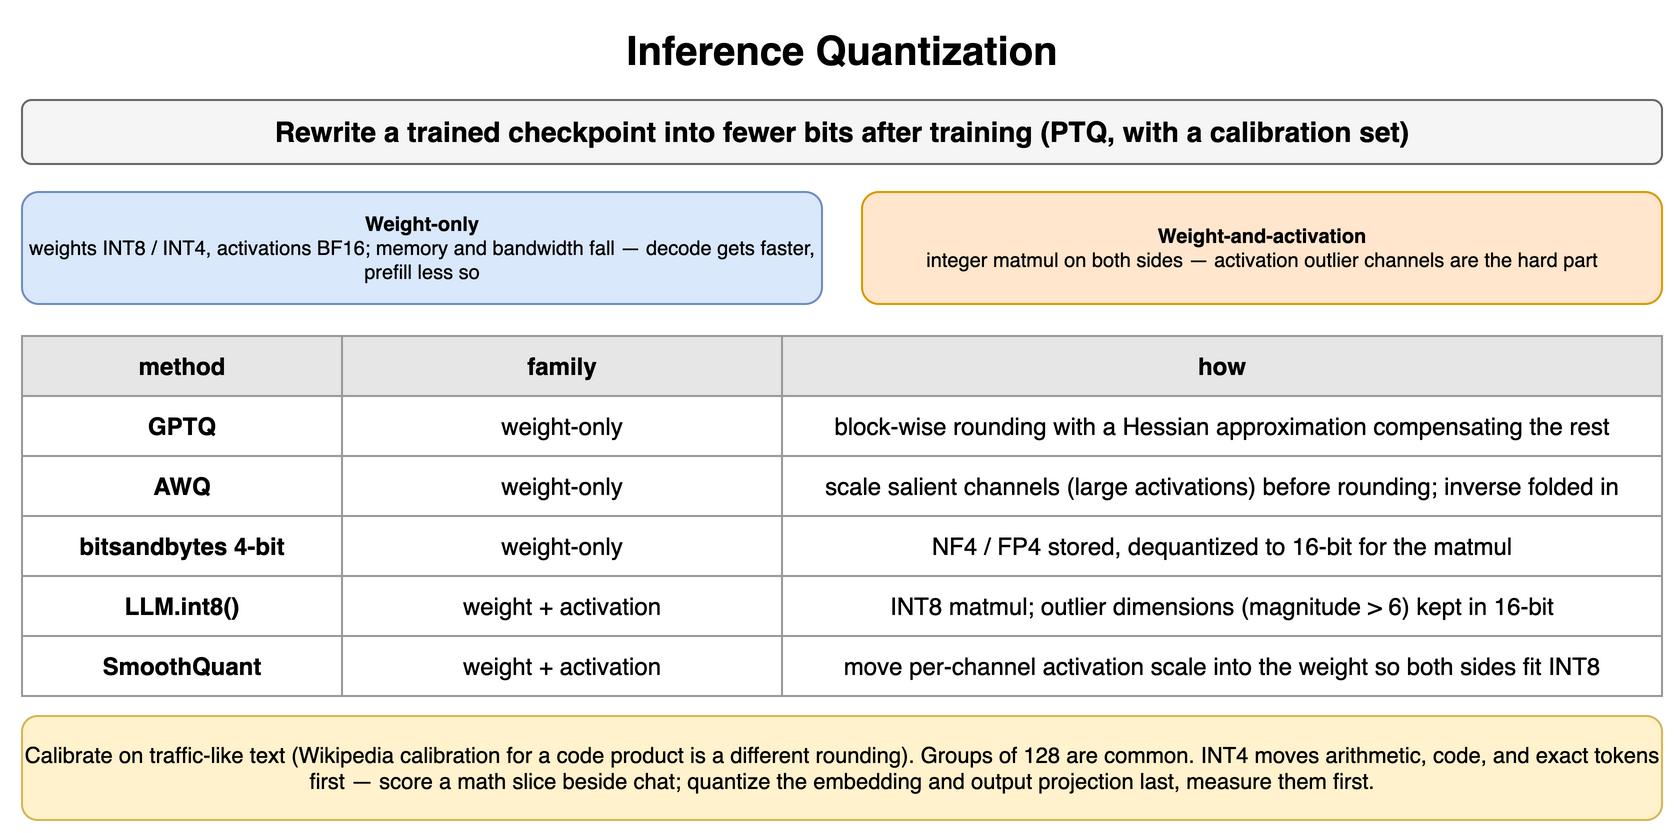

The diagram above was exported from draw.io. Its source (the exported page's mxGraphModel, read from the mxfile embedded in the PNG):
<mxGraphModel dx="900" dy="424" grid="1" gridSize="10" guides="1" tooltips="1" connect="1" arrows="1" fold="1" page="1" pageScale="1" pageWidth="900" pageHeight="424" math="0" shadow="0">
  <root>
    <mxCell id="0" />
    <mxCell id="1" parent="0" />
    <mxCell id="k1" value="Inference Quantization" style="text;html=1;align=center;verticalAlign=middle;whiteSpace=wrap;fontSize=20;fontStyle=1;" vertex="1" parent="1">
      <mxGeometry x="40" y="10" width="820" height="30" as="geometry" />
    </mxCell>
    <mxCell id="k2" value="Rewrite a trained checkpoint into fewer bits after training (PTQ, with a calibration set)" style="rounded=1;whiteSpace=wrap;html=1;fillColor=#f5f5f5;strokeColor=#666666;fontStyle=1;fontSize=14;" vertex="1" parent="1">
      <mxGeometry x="40" y="50" width="820" height="32" as="geometry" />
    </mxCell>
    <mxCell id="k3" value="Weight-only&lt;br&gt;&lt;span style='font-weight:normal'&gt;weights INT8 / INT4, activations BF16; memory and bandwidth fall — decode gets faster, prefill less so&lt;/span&gt;" style="rounded=1;whiteSpace=wrap;html=1;fillColor=#dae8fc;strokeColor=#6c8ebf;fontSize=10;align=center;fontStyle=1;" vertex="1" parent="1">
      <mxGeometry x="40" y="96" width="400" height="56" as="geometry" />
    </mxCell>
    <mxCell id="k4" value="Weight-and-activation&lt;br&gt;&lt;span style='font-weight:normal'&gt;integer matmul on both sides — activation outlier channels are the hard part&lt;/span&gt;" style="rounded=1;whiteSpace=wrap;html=1;fillColor=#ffe6cc;strokeColor=#d79b00;fontSize=10;align=center;fontStyle=1;" vertex="1" parent="1">
      <mxGeometry x="460" y="96" width="400" height="56" as="geometry" />
    </mxCell>
    <mxCell id="k5" value="method" style="whiteSpace=wrap;html=1;fillColor=#e6e6e6;strokeColor=#999999;fontStyle=1;fontSize=12;" vertex="1" parent="1">
      <mxGeometry x="40" y="168" width="160" height="30" as="geometry" />
    </mxCell>
    <mxCell id="k6" value="family" style="whiteSpace=wrap;html=1;fillColor=#e6e6e6;strokeColor=#999999;fontStyle=1;fontSize=12;" vertex="1" parent="1">
      <mxGeometry x="200" y="168" width="220" height="30" as="geometry" />
    </mxCell>
    <mxCell id="k7" value="how" style="whiteSpace=wrap;html=1;fillColor=#e6e6e6;strokeColor=#999999;fontStyle=1;fontSize=12;" vertex="1" parent="1">
      <mxGeometry x="420" y="168" width="440" height="30" as="geometry" />
    </mxCell>
    <mxCell id="k8" value="GPTQ" style="whiteSpace=wrap;html=1;strokeColor=#999999;fontSize=12;fillColor=#ffffff;fontStyle=1;" vertex="1" parent="1">
      <mxGeometry x="40" y="198" width="160" height="30" as="geometry" />
    </mxCell>
    <mxCell id="k9" value="weight-only" style="whiteSpace=wrap;html=1;strokeColor=#999999;fontSize=12;fillColor=#ffffff;" vertex="1" parent="1">
      <mxGeometry x="200" y="198" width="220" height="30" as="geometry" />
    </mxCell>
    <mxCell id="k10" value="block-wise rounding with a Hessian approximation compensating the rest" style="whiteSpace=wrap;html=1;strokeColor=#999999;fontSize=12;fillColor=#ffffff;" vertex="1" parent="1">
      <mxGeometry x="420" y="198" width="440" height="30" as="geometry" />
    </mxCell>
    <mxCell id="k11" value="AWQ" style="whiteSpace=wrap;html=1;strokeColor=#999999;fontSize=12;fillColor=#ffffff;fontStyle=1;" vertex="1" parent="1">
      <mxGeometry x="40" y="228" width="160" height="30" as="geometry" />
    </mxCell>
    <mxCell id="k12" value="weight-only" style="whiteSpace=wrap;html=1;strokeColor=#999999;fontSize=12;fillColor=#ffffff;" vertex="1" parent="1">
      <mxGeometry x="200" y="228" width="220" height="30" as="geometry" />
    </mxCell>
    <mxCell id="k13" value="scale salient channels (large activations) before rounding; inverse folded in" style="whiteSpace=wrap;html=1;strokeColor=#999999;fontSize=12;fillColor=#ffffff;" vertex="1" parent="1">
      <mxGeometry x="420" y="228" width="440" height="30" as="geometry" />
    </mxCell>
    <mxCell id="k14" value="bitsandbytes 4-bit" style="whiteSpace=wrap;html=1;strokeColor=#999999;fontSize=12;fillColor=#ffffff;fontStyle=1;" vertex="1" parent="1">
      <mxGeometry x="40" y="258" width="160" height="30" as="geometry" />
    </mxCell>
    <mxCell id="k15" value="weight-only" style="whiteSpace=wrap;html=1;strokeColor=#999999;fontSize=12;fillColor=#ffffff;" vertex="1" parent="1">
      <mxGeometry x="200" y="258" width="220" height="30" as="geometry" />
    </mxCell>
    <mxCell id="k16" value="NF4 / FP4 stored, dequantized to 16-bit for the matmul" style="whiteSpace=wrap;html=1;strokeColor=#999999;fontSize=12;fillColor=#ffffff;" vertex="1" parent="1">
      <mxGeometry x="420" y="258" width="440" height="30" as="geometry" />
    </mxCell>
    <mxCell id="k17" value="LLM.int8()" style="whiteSpace=wrap;html=1;strokeColor=#999999;fontSize=12;fillColor=#ffffff;fontStyle=1;" vertex="1" parent="1">
      <mxGeometry x="40" y="288" width="160" height="30" as="geometry" />
    </mxCell>
    <mxCell id="k18" value="weight + activation" style="whiteSpace=wrap;html=1;strokeColor=#999999;fontSize=12;fillColor=#ffffff;" vertex="1" parent="1">
      <mxGeometry x="200" y="288" width="220" height="30" as="geometry" />
    </mxCell>
    <mxCell id="k19" value="INT8 matmul; outlier dimensions (magnitude &gt; 6) kept in 16-bit" style="whiteSpace=wrap;html=1;strokeColor=#999999;fontSize=12;fillColor=#ffffff;" vertex="1" parent="1">
      <mxGeometry x="420" y="288" width="440" height="30" as="geometry" />
    </mxCell>
    <mxCell id="k20" value="SmoothQuant" style="whiteSpace=wrap;html=1;strokeColor=#999999;fontSize=12;fillColor=#ffffff;fontStyle=1;" vertex="1" parent="1">
      <mxGeometry x="40" y="318" width="160" height="30" as="geometry" />
    </mxCell>
    <mxCell id="k21" value="weight + activation" style="whiteSpace=wrap;html=1;strokeColor=#999999;fontSize=12;fillColor=#ffffff;" vertex="1" parent="1">
      <mxGeometry x="200" y="318" width="220" height="30" as="geometry" />
    </mxCell>
    <mxCell id="k22" value="move per-channel activation scale into the weight so both sides fit INT8" style="whiteSpace=wrap;html=1;strokeColor=#999999;fontSize=12;fillColor=#ffffff;" vertex="1" parent="1">
      <mxGeometry x="420" y="318" width="440" height="30" as="geometry" />
    </mxCell>
    <mxCell id="k23" value="Calibrate on traffic-like text (Wikipedia calibration for a code product is a different rounding). Groups of 128 are common. INT4 moves arithmetic, code, and exact tokens first — score a math slice beside chat; quantize the embedding and output projection last, measure them first." style="rounded=1;whiteSpace=wrap;html=1;fillColor=#fff2cc;strokeColor=#d6b656;fontSize=11;align=center;" vertex="1" parent="1">
      <mxGeometry x="40" y="358" width="820" height="52" as="geometry" />
    </mxCell>
  </root>
</mxGraphModel>